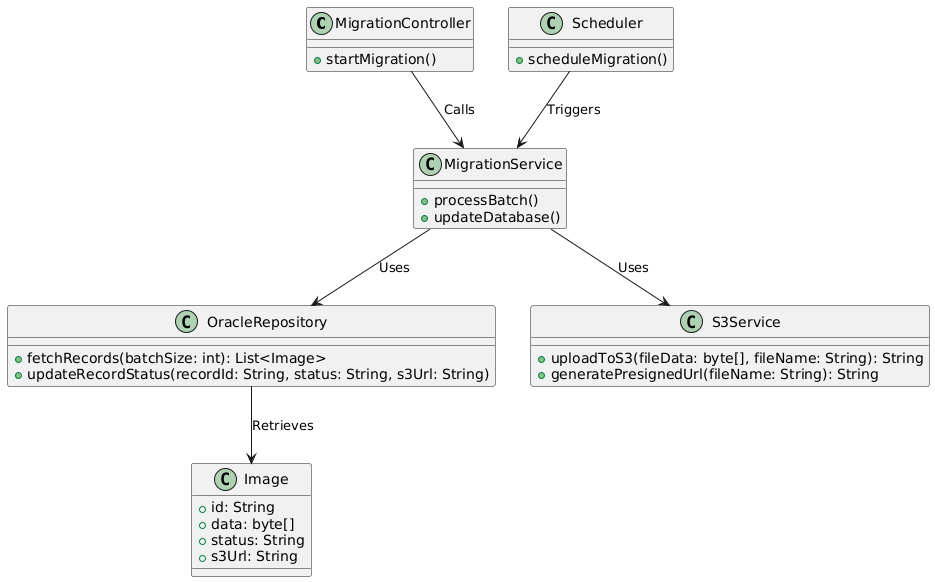

The diagram above was rendered by PlantUML. Its source (embedded in the PNG):
@startuml
class MigrationController {
    + startMigration()
}

class MigrationService {
    + processBatch()
    + updateDatabase()
}

class OracleRepository {
    + fetchRecords(batchSize: int): List<Image>
    + updateRecordStatus(recordId: String, status: String, s3Url: String)
}

class S3Service {
    + uploadToS3(fileData: byte[], fileName: String): String
    + generatePresignedUrl(fileName: String): String
}

class Image {
    + id: String
    + data: byte[]
    + status: String
    + s3Url: String
}

class Scheduler {
    + scheduleMigration()
}

MigrationController --> MigrationService : Calls
MigrationService --> OracleRepository : Uses
MigrationService --> S3Service : Uses
OracleRepository --> Image : Retrieves
Scheduler --> MigrationService : Triggers
@enduml